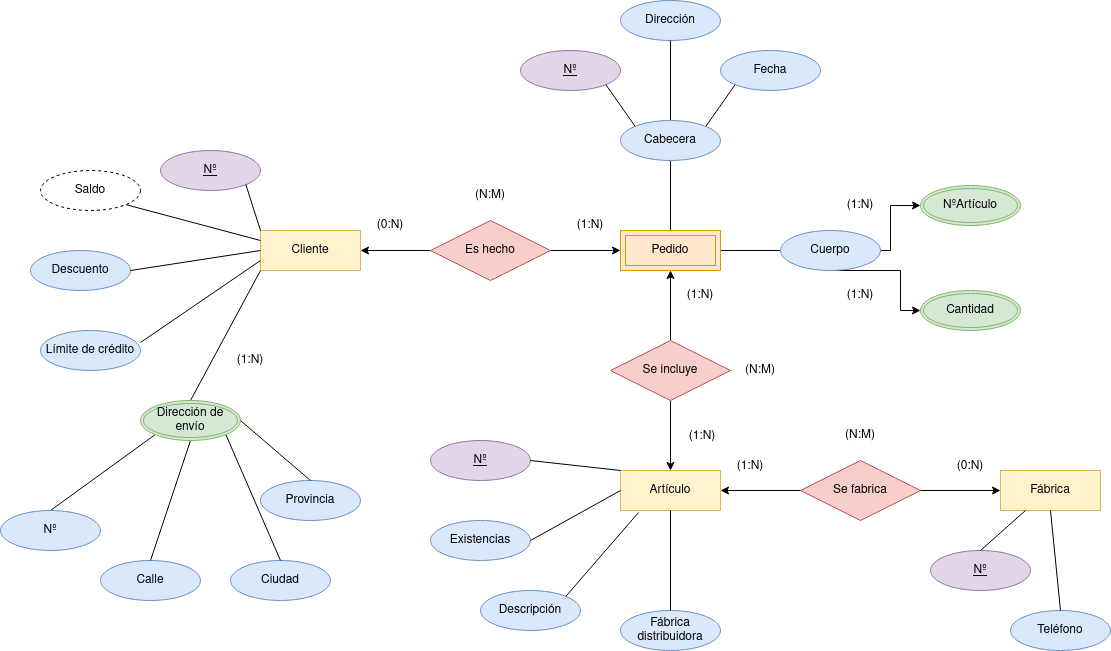

The diagram above was exported from draw.io. Its source (the exported page's mxGraphModel, read from the mxfile embedded in the PNG):
<mxGraphModel dx="2249" dy="771" grid="1" gridSize="10" guides="1" tooltips="1" connect="1" arrows="1" fold="1" page="1" pageScale="1" pageWidth="827" pageHeight="1169" math="0" shadow="0">
  <root>
    <mxCell id="0" />
    <mxCell id="1" parent="0" />
    <mxCell id="oKQblLMXM6TO_ElP0Y5Z-1" value="Cliente" style="whiteSpace=wrap;html=1;align=center;fillColor=#fff2cc;strokeColor=#d6b656;" parent="1" vertex="1">
      <mxGeometry x="80" y="320" width="100" height="40" as="geometry" />
    </mxCell>
    <mxCell id="oKQblLMXM6TO_ElP0Y5Z-2" value="Artículo" style="whiteSpace=wrap;html=1;align=center;fillColor=#fff2cc;strokeColor=#d6b656;" parent="1" vertex="1">
      <mxGeometry x="440" y="560" width="100" height="40" as="geometry" />
    </mxCell>
    <mxCell id="oKQblLMXM6TO_ElP0Y5Z-4" value="Fábrica" style="whiteSpace=wrap;html=1;align=center;fillColor=#fff2cc;strokeColor=#d6b656;" parent="1" vertex="1">
      <mxGeometry x="820" y="560" width="100" height="40" as="geometry" />
    </mxCell>
    <mxCell id="H07jggP6OhzcCo89xgbF-2" style="edgeStyle=orthogonalEdgeStyle;rounded=0;orthogonalLoop=1;jettySize=auto;html=1;entryX=0;entryY=0.5;entryDx=0;entryDy=0;" edge="1" parent="1" source="oKQblLMXM6TO_ElP0Y5Z-5" target="H07jggP6OhzcCo89xgbF-1">
      <mxGeometry relative="1" as="geometry" />
    </mxCell>
    <mxCell id="H07jggP6OhzcCo89xgbF-3" style="edgeStyle=orthogonalEdgeStyle;rounded=0;orthogonalLoop=1;jettySize=auto;html=1;entryX=1;entryY=0.5;entryDx=0;entryDy=0;" edge="1" parent="1" source="oKQblLMXM6TO_ElP0Y5Z-5" target="oKQblLMXM6TO_ElP0Y5Z-1">
      <mxGeometry relative="1" as="geometry" />
    </mxCell>
    <mxCell id="oKQblLMXM6TO_ElP0Y5Z-5" value="Es hecho" style="shape=rhombus;perimeter=rhombusPerimeter;whiteSpace=wrap;html=1;align=center;fillColor=#f8cecc;strokeColor=#b85450;" parent="1" vertex="1">
      <mxGeometry x="250" y="310" width="120" height="60" as="geometry" />
    </mxCell>
    <mxCell id="H07jggP6OhzcCo89xgbF-6" style="edgeStyle=orthogonalEdgeStyle;rounded=0;orthogonalLoop=1;jettySize=auto;html=1;entryX=0.5;entryY=1;entryDx=0;entryDy=0;" edge="1" parent="1" source="oKQblLMXM6TO_ElP0Y5Z-6" target="H07jggP6OhzcCo89xgbF-1">
      <mxGeometry relative="1" as="geometry" />
    </mxCell>
    <mxCell id="H07jggP6OhzcCo89xgbF-7" style="edgeStyle=orthogonalEdgeStyle;rounded=0;orthogonalLoop=1;jettySize=auto;html=1;entryX=0.5;entryY=0;entryDx=0;entryDy=0;" edge="1" parent="1" source="oKQblLMXM6TO_ElP0Y5Z-6" target="oKQblLMXM6TO_ElP0Y5Z-2">
      <mxGeometry relative="1" as="geometry" />
    </mxCell>
    <mxCell id="oKQblLMXM6TO_ElP0Y5Z-6" value="Se incluye" style="shape=rhombus;perimeter=rhombusPerimeter;whiteSpace=wrap;html=1;align=center;fillColor=#f8cecc;strokeColor=#b85450;" parent="1" vertex="1">
      <mxGeometry x="430" y="430" width="120" height="60" as="geometry" />
    </mxCell>
    <mxCell id="H07jggP6OhzcCo89xgbF-8" style="edgeStyle=orthogonalEdgeStyle;rounded=0;orthogonalLoop=1;jettySize=auto;html=1;entryX=0;entryY=0.5;entryDx=0;entryDy=0;" edge="1" parent="1" source="oKQblLMXM6TO_ElP0Y5Z-7" target="oKQblLMXM6TO_ElP0Y5Z-4">
      <mxGeometry relative="1" as="geometry" />
    </mxCell>
    <mxCell id="H07jggP6OhzcCo89xgbF-9" style="edgeStyle=orthogonalEdgeStyle;rounded=0;orthogonalLoop=1;jettySize=auto;html=1;entryX=1;entryY=0.5;entryDx=0;entryDy=0;" edge="1" parent="1" source="oKQblLMXM6TO_ElP0Y5Z-7" target="oKQblLMXM6TO_ElP0Y5Z-2">
      <mxGeometry relative="1" as="geometry" />
    </mxCell>
    <mxCell id="oKQblLMXM6TO_ElP0Y5Z-7" value="Se fabrica" style="shape=rhombus;perimeter=rhombusPerimeter;whiteSpace=wrap;html=1;align=center;fillColor=#f8cecc;strokeColor=#b85450;" parent="1" vertex="1">
      <mxGeometry x="620" y="550" width="120" height="60" as="geometry" />
    </mxCell>
    <mxCell id="oKQblLMXM6TO_ElP0Y5Z-8" value="Nº" style="ellipse;whiteSpace=wrap;html=1;align=center;fontStyle=4;fillColor=#e1d5e7;strokeColor=#9673a6;" parent="1" vertex="1">
      <mxGeometry x="-20" y="240" width="100" height="40" as="geometry" />
    </mxCell>
    <mxCell id="oKQblLMXM6TO_ElP0Y5Z-12" value="(1:N)" style="text;html=1;strokeColor=none;fillColor=none;align=center;verticalAlign=middle;whiteSpace=wrap;rounded=0;" parent="1" vertex="1">
      <mxGeometry x="380" y="300" width="60" height="30" as="geometry" />
    </mxCell>
    <mxCell id="oKQblLMXM6TO_ElP0Y5Z-14" value="(0:N)" style="text;html=1;strokeColor=none;fillColor=none;align=center;verticalAlign=middle;whiteSpace=wrap;rounded=0;" parent="1" vertex="1">
      <mxGeometry x="180" y="300" width="60" height="30" as="geometry" />
    </mxCell>
    <mxCell id="oKQblLMXM6TO_ElP0Y5Z-15" value="(N:M)" style="text;html=1;strokeColor=none;fillColor=none;align=center;verticalAlign=middle;whiteSpace=wrap;rounded=0;" parent="1" vertex="1">
      <mxGeometry x="280" y="270" width="60" height="30" as="geometry" />
    </mxCell>
    <mxCell id="oKQblLMXM6TO_ElP0Y5Z-20" value="(1:N)" style="text;html=1;strokeColor=none;fillColor=none;align=center;verticalAlign=middle;whiteSpace=wrap;rounded=0;" parent="1" vertex="1">
      <mxGeometry x="492" y="511" width="60" height="30" as="geometry" />
    </mxCell>
    <mxCell id="oKQblLMXM6TO_ElP0Y5Z-21" value="(1:N)" style="text;html=1;strokeColor=none;fillColor=none;align=center;verticalAlign=middle;whiteSpace=wrap;rounded=0;" parent="1" vertex="1">
      <mxGeometry x="490" y="370" width="60" height="30" as="geometry" />
    </mxCell>
    <mxCell id="oKQblLMXM6TO_ElP0Y5Z-22" value="(N:M)" style="text;html=1;strokeColor=none;fillColor=none;align=center;verticalAlign=middle;whiteSpace=wrap;rounded=0;" parent="1" vertex="1">
      <mxGeometry x="550" y="445" width="60" height="30" as="geometry" />
    </mxCell>
    <mxCell id="oKQblLMXM6TO_ElP0Y5Z-24" value="(1:N)" style="text;html=1;strokeColor=none;fillColor=none;align=center;verticalAlign=middle;whiteSpace=wrap;rounded=0;" parent="1" vertex="1">
      <mxGeometry x="540" y="541" width="60" height="30" as="geometry" />
    </mxCell>
    <mxCell id="oKQblLMXM6TO_ElP0Y5Z-25" value="(0:N)" style="text;html=1;strokeColor=none;fillColor=none;align=center;verticalAlign=middle;whiteSpace=wrap;rounded=0;" parent="1" vertex="1">
      <mxGeometry x="760" y="541" width="60" height="30" as="geometry" />
    </mxCell>
    <mxCell id="oKQblLMXM6TO_ElP0Y5Z-26" value="(N:M)" style="text;html=1;strokeColor=none;fillColor=none;align=center;verticalAlign=middle;whiteSpace=wrap;rounded=0;" parent="1" vertex="1">
      <mxGeometry x="650" y="510" width="60" height="30" as="geometry" />
    </mxCell>
    <mxCell id="oKQblLMXM6TO_ElP0Y5Z-27" value="Descuento" style="ellipse;whiteSpace=wrap;html=1;align=center;fillColor=#dae8fc;strokeColor=#6c8ebf;" parent="1" vertex="1">
      <mxGeometry x="-150" y="340" width="100" height="40" as="geometry" />
    </mxCell>
    <mxCell id="oKQblLMXM6TO_ElP0Y5Z-28" value="Límite de crédito" style="ellipse;whiteSpace=wrap;html=1;align=center;fillColor=#dae8fc;strokeColor=#6c8ebf;" parent="1" vertex="1">
      <mxGeometry x="-140" y="420" width="100" height="40" as="geometry" />
    </mxCell>
    <mxCell id="oKQblLMXM6TO_ElP0Y5Z-30" value="" style="endArrow=none;html=1;rounded=0;exitX=1;exitY=1;exitDx=0;exitDy=0;entryX=0;entryY=0;entryDx=0;entryDy=0;" parent="1" source="oKQblLMXM6TO_ElP0Y5Z-8" target="oKQblLMXM6TO_ElP0Y5Z-1" edge="1">
      <mxGeometry relative="1" as="geometry">
        <mxPoint x="-80" y="370" as="sourcePoint" />
        <mxPoint x="80" y="370" as="targetPoint" />
      </mxGeometry>
    </mxCell>
    <mxCell id="oKQblLMXM6TO_ElP0Y5Z-31" value="" style="endArrow=none;html=1;rounded=0;exitX=0;exitY=0.25;exitDx=0;exitDy=0;entryX=1;entryY=1;entryDx=0;entryDy=0;" parent="1" source="oKQblLMXM6TO_ElP0Y5Z-1" target="H07jggP6OhzcCo89xgbF-10" edge="1">
      <mxGeometry relative="1" as="geometry">
        <mxPoint x="75.35533905932743" y="284.14213562373106" as="sourcePoint" />
        <mxPoint x="-40" y="290" as="targetPoint" />
      </mxGeometry>
    </mxCell>
    <mxCell id="oKQblLMXM6TO_ElP0Y5Z-32" value="" style="endArrow=none;html=1;rounded=0;exitX=1;exitY=0.5;exitDx=0;exitDy=0;entryX=0;entryY=0.5;entryDx=0;entryDy=0;" parent="1" source="oKQblLMXM6TO_ElP0Y5Z-27" target="oKQblLMXM6TO_ElP0Y5Z-1" edge="1">
      <mxGeometry relative="1" as="geometry">
        <mxPoint x="85.35533905932743" y="294.14213562373106" as="sourcePoint" />
        <mxPoint x="100" y="340" as="targetPoint" />
      </mxGeometry>
    </mxCell>
    <mxCell id="oKQblLMXM6TO_ElP0Y5Z-33" value="" style="endArrow=none;html=1;rounded=0;exitX=1;exitY=0.3;exitDx=0;exitDy=0;entryX=0;entryY=0.75;entryDx=0;entryDy=0;exitPerimeter=0;" parent="1" source="oKQblLMXM6TO_ElP0Y5Z-28" target="oKQblLMXM6TO_ElP0Y5Z-1" edge="1">
      <mxGeometry relative="1" as="geometry">
        <mxPoint x="10" y="390" as="sourcePoint" />
        <mxPoint x="90" y="350" as="targetPoint" />
      </mxGeometry>
    </mxCell>
    <mxCell id="oKQblLMXM6TO_ElP0Y5Z-34" value="" style="endArrow=none;html=1;rounded=0;entryX=0;entryY=1;entryDx=0;entryDy=0;exitX=0.5;exitY=0;exitDx=0;exitDy=0;" parent="1" source="oKQblLMXM6TO_ElP0Y5Z-56" target="oKQblLMXM6TO_ElP0Y5Z-1" edge="1">
      <mxGeometry relative="1" as="geometry">
        <mxPoint x="40" y="480" as="sourcePoint" />
        <mxPoint x="100" y="360" as="targetPoint" />
      </mxGeometry>
    </mxCell>
    <mxCell id="oKQblLMXM6TO_ElP0Y5Z-35" value="(1:N)" style="text;html=1;strokeColor=none;fillColor=none;align=center;verticalAlign=middle;whiteSpace=wrap;rounded=0;" parent="1" vertex="1">
      <mxGeometry x="40" y="435" width="60" height="30" as="geometry" />
    </mxCell>
    <mxCell id="oKQblLMXM6TO_ElP0Y5Z-36" value="Nº" style="ellipse;whiteSpace=wrap;html=1;align=center;fontStyle=4;fillColor=#e1d5e7;strokeColor=#9673a6;" parent="1" vertex="1">
      <mxGeometry x="250" y="530" width="100" height="40" as="geometry" />
    </mxCell>
    <mxCell id="oKQblLMXM6TO_ElP0Y5Z-37" value="Existencias" style="ellipse;whiteSpace=wrap;html=1;align=center;fillColor=#dae8fc;strokeColor=#6c8ebf;" parent="1" vertex="1">
      <mxGeometry x="250" y="610" width="100" height="40" as="geometry" />
    </mxCell>
    <mxCell id="oKQblLMXM6TO_ElP0Y5Z-38" value="Fábrica distribuidora" style="ellipse;whiteSpace=wrap;html=1;align=center;fillColor=#dae8fc;strokeColor=#6c8ebf;" parent="1" vertex="1">
      <mxGeometry x="440" y="700" width="100" height="40" as="geometry" />
    </mxCell>
    <mxCell id="oKQblLMXM6TO_ElP0Y5Z-39" value="Descripción" style="ellipse;whiteSpace=wrap;html=1;align=center;fillColor=#dae8fc;strokeColor=#6c8ebf;" parent="1" vertex="1">
      <mxGeometry x="300" y="680" width="100" height="40" as="geometry" />
    </mxCell>
    <mxCell id="oKQblLMXM6TO_ElP0Y5Z-40" value="" style="endArrow=none;html=1;rounded=0;entryX=1;entryY=0.5;entryDx=0;entryDy=0;exitX=0;exitY=0.5;exitDx=0;exitDy=0;" parent="1" source="oKQblLMXM6TO_ElP0Y5Z-2" target="oKQblLMXM6TO_ElP0Y5Z-37" edge="1">
      <mxGeometry relative="1" as="geometry">
        <mxPoint x="190" y="710" as="sourcePoint" />
        <mxPoint x="190" y="780" as="targetPoint" />
      </mxGeometry>
    </mxCell>
    <mxCell id="oKQblLMXM6TO_ElP0Y5Z-41" value="" style="endArrow=none;html=1;rounded=0;entryX=1;entryY=0.5;entryDx=0;entryDy=0;exitX=0;exitY=0;exitDx=0;exitDy=0;" parent="1" source="oKQblLMXM6TO_ElP0Y5Z-2" target="oKQblLMXM6TO_ElP0Y5Z-36" edge="1">
      <mxGeometry relative="1" as="geometry">
        <mxPoint x="200" y="720" as="sourcePoint" />
        <mxPoint x="200" y="790" as="targetPoint" />
      </mxGeometry>
    </mxCell>
    <mxCell id="oKQblLMXM6TO_ElP0Y5Z-42" value="" style="endArrow=none;html=1;rounded=0;entryX=0.5;entryY=0;entryDx=0;entryDy=0;exitX=0.5;exitY=1;exitDx=0;exitDy=0;" parent="1" source="oKQblLMXM6TO_ElP0Y5Z-2" target="oKQblLMXM6TO_ElP0Y5Z-38" edge="1">
      <mxGeometry relative="1" as="geometry">
        <mxPoint x="450" y="590" as="sourcePoint" />
        <mxPoint x="350" y="660" as="targetPoint" />
      </mxGeometry>
    </mxCell>
    <mxCell id="oKQblLMXM6TO_ElP0Y5Z-43" value="" style="endArrow=none;html=1;rounded=0;entryX=1;entryY=0;entryDx=0;entryDy=0;exitX=0.18;exitY=1.05;exitDx=0;exitDy=0;exitPerimeter=0;" parent="1" source="oKQblLMXM6TO_ElP0Y5Z-2" target="oKQblLMXM6TO_ElP0Y5Z-39" edge="1">
      <mxGeometry relative="1" as="geometry">
        <mxPoint x="460" y="620" as="sourcePoint" />
        <mxPoint x="360" y="670" as="targetPoint" />
      </mxGeometry>
    </mxCell>
    <mxCell id="oKQblLMXM6TO_ElP0Y5Z-44" value="Nº" style="ellipse;whiteSpace=wrap;html=1;align=center;fontStyle=4;fillColor=#e1d5e7;strokeColor=#9673a6;" parent="1" vertex="1">
      <mxGeometry x="750" y="640" width="100" height="40" as="geometry" />
    </mxCell>
    <mxCell id="oKQblLMXM6TO_ElP0Y5Z-45" value="Teléfono" style="ellipse;whiteSpace=wrap;html=1;align=center;fillColor=#dae8fc;strokeColor=#6c8ebf;" parent="1" vertex="1">
      <mxGeometry x="830" y="700" width="100" height="40" as="geometry" />
    </mxCell>
    <mxCell id="oKQblLMXM6TO_ElP0Y5Z-46" value="" style="endArrow=none;html=1;rounded=0;entryX=0.25;entryY=1;entryDx=0;entryDy=0;exitX=0.5;exitY=0;exitDx=0;exitDy=0;" parent="1" source="oKQblLMXM6TO_ElP0Y5Z-44" target="oKQblLMXM6TO_ElP0Y5Z-4" edge="1">
      <mxGeometry relative="1" as="geometry">
        <mxPoint x="468" y="612" as="sourcePoint" />
        <mxPoint x="395.35533905932743" y="695.8578643762689" as="targetPoint" />
      </mxGeometry>
    </mxCell>
    <mxCell id="oKQblLMXM6TO_ElP0Y5Z-47" value="" style="endArrow=none;html=1;rounded=0;entryX=0.5;entryY=1;entryDx=0;entryDy=0;exitX=0.5;exitY=0;exitDx=0;exitDy=0;" parent="1" source="oKQblLMXM6TO_ElP0Y5Z-45" target="oKQblLMXM6TO_ElP0Y5Z-4" edge="1">
      <mxGeometry relative="1" as="geometry">
        <mxPoint x="810" y="650" as="sourcePoint" />
        <mxPoint x="855" y="610" as="targetPoint" />
      </mxGeometry>
    </mxCell>
    <mxCell id="oKQblLMXM6TO_ElP0Y5Z-48" value="" style="endArrow=none;html=1;rounded=0;entryX=0.5;entryY=0;entryDx=0;entryDy=0;exitX=0;exitY=1;exitDx=0;exitDy=0;" parent="1" source="oKQblLMXM6TO_ElP0Y5Z-56" target="oKQblLMXM6TO_ElP0Y5Z-52" edge="1">
      <mxGeometry relative="1" as="geometry">
        <mxPoint x="-40" y="540" as="sourcePoint" />
        <mxPoint x="-100" y="590" as="targetPoint" />
      </mxGeometry>
    </mxCell>
    <mxCell id="oKQblLMXM6TO_ElP0Y5Z-49" value="Provincia" style="ellipse;whiteSpace=wrap;html=1;align=center;fillColor=#dae8fc;strokeColor=#6c8ebf;" parent="1" vertex="1">
      <mxGeometry x="80" y="570" width="100" height="40" as="geometry" />
    </mxCell>
    <mxCell id="oKQblLMXM6TO_ElP0Y5Z-50" value="Ciudad" style="ellipse;whiteSpace=wrap;html=1;align=center;fillColor=#dae8fc;strokeColor=#6c8ebf;" parent="1" vertex="1">
      <mxGeometry x="50" y="650" width="100" height="40" as="geometry" />
    </mxCell>
    <mxCell id="oKQblLMXM6TO_ElP0Y5Z-51" value="Calle" style="ellipse;whiteSpace=wrap;html=1;align=center;fillColor=#dae8fc;strokeColor=#6c8ebf;" parent="1" vertex="1">
      <mxGeometry x="-80" y="650" width="100" height="40" as="geometry" />
    </mxCell>
    <mxCell id="oKQblLMXM6TO_ElP0Y5Z-52" value="Nº" style="ellipse;whiteSpace=wrap;html=1;align=center;fillColor=#dae8fc;strokeColor=#6c8ebf;" parent="1" vertex="1">
      <mxGeometry x="-180" y="600" width="100" height="40" as="geometry" />
    </mxCell>
    <mxCell id="oKQblLMXM6TO_ElP0Y5Z-53" value="" style="endArrow=none;html=1;rounded=0;entryX=0.5;entryY=0;entryDx=0;entryDy=0;exitX=0.5;exitY=1;exitDx=0;exitDy=0;" parent="1" source="oKQblLMXM6TO_ElP0Y5Z-56" target="oKQblLMXM6TO_ElP0Y5Z-51" edge="1">
      <mxGeometry relative="1" as="geometry">
        <mxPoint x="10" y="550" as="sourcePoint" />
        <mxPoint x="-120" y="610" as="targetPoint" />
      </mxGeometry>
    </mxCell>
    <mxCell id="oKQblLMXM6TO_ElP0Y5Z-54" value="" style="endArrow=none;html=1;rounded=0;entryX=0.5;entryY=0;entryDx=0;entryDy=0;exitX=1;exitY=0.5;exitDx=0;exitDy=0;" parent="1" source="oKQblLMXM6TO_ElP0Y5Z-56" target="oKQblLMXM6TO_ElP0Y5Z-49" edge="1">
      <mxGeometry relative="1" as="geometry">
        <mxPoint x="70" y="530" as="sourcePoint" />
        <mxPoint x="-110" y="620" as="targetPoint" />
      </mxGeometry>
    </mxCell>
    <mxCell id="oKQblLMXM6TO_ElP0Y5Z-55" value="" style="endArrow=none;html=1;rounded=0;entryX=0.5;entryY=0;entryDx=0;entryDy=0;exitX=1;exitY=1;exitDx=0;exitDy=0;" parent="1" source="oKQblLMXM6TO_ElP0Y5Z-56" target="oKQblLMXM6TO_ElP0Y5Z-50" edge="1">
      <mxGeometry relative="1" as="geometry">
        <mxPoint x="45" y="550" as="sourcePoint" />
        <mxPoint x="-100" y="630" as="targetPoint" />
      </mxGeometry>
    </mxCell>
    <mxCell id="oKQblLMXM6TO_ElP0Y5Z-56" value="Dirección de envío" style="ellipse;shape=doubleEllipse;margin=3;whiteSpace=wrap;html=1;align=center;fillColor=#d5e8d4;strokeColor=#82b366;" parent="1" vertex="1">
      <mxGeometry x="-40" y="490" width="100" height="40" as="geometry" />
    </mxCell>
    <mxCell id="oKQblLMXM6TO_ElP0Y5Z-61" value="" style="endArrow=none;html=1;rounded=0;exitX=0.5;exitY=1;exitDx=0;exitDy=0;entryX=0.5;entryY=0;entryDx=0;entryDy=0;" parent="1" source="oKQblLMXM6TO_ElP0Y5Z-80" target="H07jggP6OhzcCo89xgbF-1" edge="1">
      <mxGeometry relative="1" as="geometry">
        <mxPoint x="510" y="260" as="sourcePoint" />
        <mxPoint x="530" y="300" as="targetPoint" />
      </mxGeometry>
    </mxCell>
    <mxCell id="oKQblLMXM6TO_ElP0Y5Z-63" value="" style="endArrow=none;html=1;rounded=0;exitX=0;exitY=0.5;exitDx=0;exitDy=0;entryX=1;entryY=0.5;entryDx=0;entryDy=0;" parent="1" source="oKQblLMXM6TO_ElP0Y5Z-79" target="H07jggP6OhzcCo89xgbF-1" edge="1">
      <mxGeometry relative="1" as="geometry">
        <mxPoint x="590" y="380" as="sourcePoint" />
        <mxPoint x="560" y="370" as="targetPoint" />
      </mxGeometry>
    </mxCell>
    <mxCell id="oKQblLMXM6TO_ElP0Y5Z-65" value="Dirección" style="ellipse;whiteSpace=wrap;html=1;align=center;fillColor=#dae8fc;strokeColor=#6c8ebf;" parent="1" vertex="1">
      <mxGeometry x="440" y="90" width="100" height="40" as="geometry" />
    </mxCell>
    <mxCell id="oKQblLMXM6TO_ElP0Y5Z-66" value="Fecha" style="ellipse;whiteSpace=wrap;html=1;align=center;fillColor=#dae8fc;strokeColor=#6c8ebf;" parent="1" vertex="1">
      <mxGeometry x="540" y="140" width="100" height="40" as="geometry" />
    </mxCell>
    <mxCell id="oKQblLMXM6TO_ElP0Y5Z-67" value="" style="endArrow=none;html=1;rounded=0;exitX=0;exitY=1;exitDx=0;exitDy=0;entryX=1;entryY=0;entryDx=0;entryDy=0;" parent="1" source="oKQblLMXM6TO_ElP0Y5Z-66" target="oKQblLMXM6TO_ElP0Y5Z-80" edge="1">
      <mxGeometry relative="1" as="geometry">
        <mxPoint x="500" y="260" as="sourcePoint" />
        <mxPoint x="540" y="200" as="targetPoint" />
      </mxGeometry>
    </mxCell>
    <mxCell id="oKQblLMXM6TO_ElP0Y5Z-68" value="Nº" style="ellipse;whiteSpace=wrap;html=1;align=center;fontStyle=4;fillColor=#e1d5e7;strokeColor=#9673a6;" parent="1" vertex="1">
      <mxGeometry x="340" y="140" width="100" height="40" as="geometry" />
    </mxCell>
    <mxCell id="oKQblLMXM6TO_ElP0Y5Z-69" value="" style="endArrow=none;html=1;rounded=0;exitX=1;exitY=1;exitDx=0;exitDy=0;entryX=0;entryY=0;entryDx=0;entryDy=0;" parent="1" source="oKQblLMXM6TO_ElP0Y5Z-68" target="oKQblLMXM6TO_ElP0Y5Z-80" edge="1">
      <mxGeometry relative="1" as="geometry">
        <mxPoint x="610" y="210" as="sourcePoint" />
        <mxPoint x="460" y="200" as="targetPoint" />
      </mxGeometry>
    </mxCell>
    <mxCell id="oKQblLMXM6TO_ElP0Y5Z-70" value="" style="endArrow=none;html=1;rounded=0;exitX=0.5;exitY=1;exitDx=0;exitDy=0;entryX=0.5;entryY=0;entryDx=0;entryDy=0;" parent="1" source="oKQblLMXM6TO_ElP0Y5Z-65" target="oKQblLMXM6TO_ElP0Y5Z-80" edge="1">
      <mxGeometry relative="1" as="geometry">
        <mxPoint x="620" y="220" as="sourcePoint" />
        <mxPoint x="500" y="190" as="targetPoint" />
      </mxGeometry>
    </mxCell>
    <mxCell id="H07jggP6OhzcCo89xgbF-4" style="edgeStyle=orthogonalEdgeStyle;rounded=0;orthogonalLoop=1;jettySize=auto;html=1;entryX=0;entryY=0.5;entryDx=0;entryDy=0;" edge="1" parent="1" source="oKQblLMXM6TO_ElP0Y5Z-79" target="oKQblLMXM6TO_ElP0Y5Z-82">
      <mxGeometry relative="1" as="geometry">
        <Array as="points">
          <mxPoint x="720" y="360" />
          <mxPoint x="720" y="400" />
        </Array>
      </mxGeometry>
    </mxCell>
    <mxCell id="H07jggP6OhzcCo89xgbF-5" style="edgeStyle=orthogonalEdgeStyle;rounded=0;orthogonalLoop=1;jettySize=auto;html=1;entryX=0;entryY=0.5;entryDx=0;entryDy=0;" edge="1" parent="1" source="oKQblLMXM6TO_ElP0Y5Z-79" target="oKQblLMXM6TO_ElP0Y5Z-81">
      <mxGeometry relative="1" as="geometry">
        <Array as="points">
          <mxPoint x="710" y="340" />
          <mxPoint x="710" y="295" />
        </Array>
      </mxGeometry>
    </mxCell>
    <mxCell id="oKQblLMXM6TO_ElP0Y5Z-79" value="Cuerpo" style="ellipse;whiteSpace=wrap;html=1;align=center;fillColor=#dae8fc;strokeColor=#6c8ebf;" parent="1" vertex="1">
      <mxGeometry x="600" y="320" width="100" height="40" as="geometry" />
    </mxCell>
    <mxCell id="oKQblLMXM6TO_ElP0Y5Z-80" value="Cabecera" style="ellipse;whiteSpace=wrap;html=1;align=center;fillColor=#dae8fc;strokeColor=#6c8ebf;" parent="1" vertex="1">
      <mxGeometry x="440" y="210" width="100" height="40" as="geometry" />
    </mxCell>
    <mxCell id="oKQblLMXM6TO_ElP0Y5Z-81" value="NºArtículo" style="ellipse;shape=doubleEllipse;margin=3;whiteSpace=wrap;html=1;align=center;fillColor=#d5e8d4;strokeColor=#82b366;" parent="1" vertex="1">
      <mxGeometry x="740" y="275" width="100" height="40" as="geometry" />
    </mxCell>
    <mxCell id="oKQblLMXM6TO_ElP0Y5Z-82" value="Cantidad" style="ellipse;shape=doubleEllipse;margin=3;whiteSpace=wrap;html=1;align=center;fillColor=#d5e8d4;strokeColor=#82b366;" parent="1" vertex="1">
      <mxGeometry x="740" y="380" width="100" height="40" as="geometry" />
    </mxCell>
    <mxCell id="oKQblLMXM6TO_ElP0Y5Z-86" value="(1:N)" style="text;html=1;strokeColor=none;fillColor=none;align=center;verticalAlign=middle;whiteSpace=wrap;rounded=0;" parent="1" vertex="1">
      <mxGeometry x="650" y="280" width="60" height="30" as="geometry" />
    </mxCell>
    <mxCell id="oKQblLMXM6TO_ElP0Y5Z-87" value="(1:N)" style="text;html=1;strokeColor=none;fillColor=none;align=center;verticalAlign=middle;whiteSpace=wrap;rounded=0;" parent="1" vertex="1">
      <mxGeometry x="650" y="370" width="60" height="30" as="geometry" />
    </mxCell>
    <mxCell id="H07jggP6OhzcCo89xgbF-1" value="Pedido" style="shape=ext;margin=3;double=1;whiteSpace=wrap;html=1;align=center;fillColor=#ffe6cc;strokeColor=#d79b00;" vertex="1" parent="1">
      <mxGeometry x="440" y="320" width="100" height="40" as="geometry" />
    </mxCell>
    <mxCell id="H07jggP6OhzcCo89xgbF-10" value="Saldo" style="ellipse;whiteSpace=wrap;html=1;align=center;dashed=1;" vertex="1" parent="1">
      <mxGeometry x="-140" y="260" width="100" height="40" as="geometry" />
    </mxCell>
  </root>
</mxGraphModel>